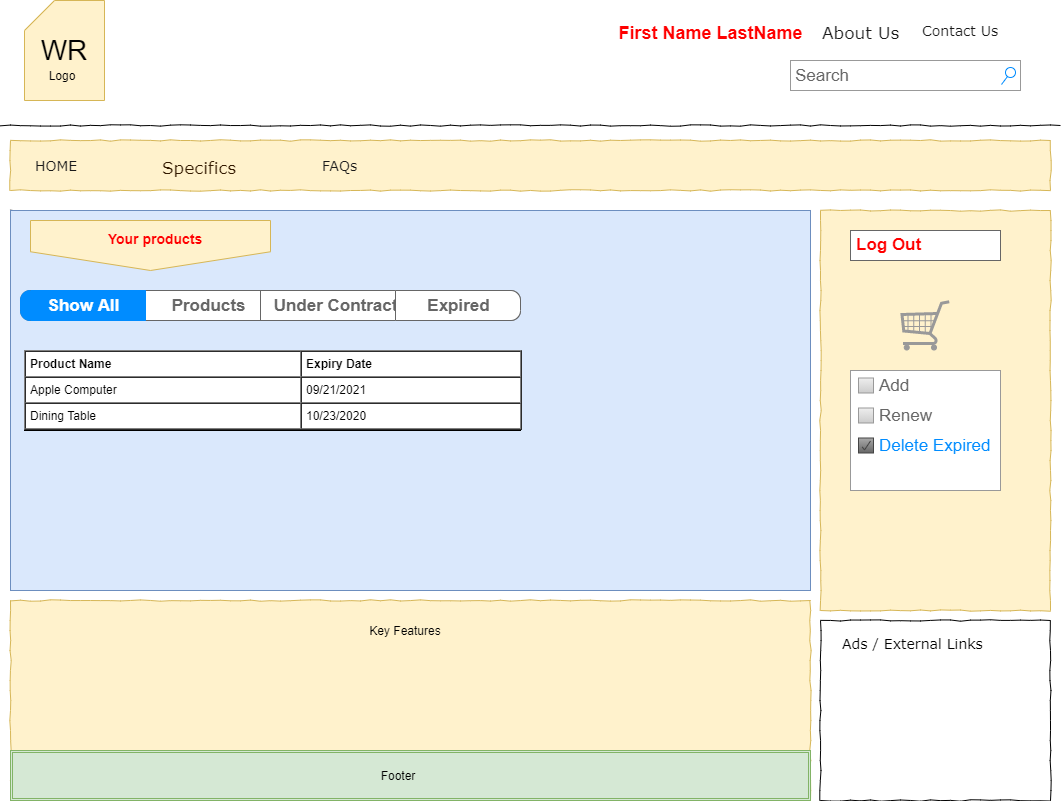

The diagram above was exported from draw.io. Its source (the exported page's mxGraphModel, read from the mxfile embedded in the PNG):
<mxGraphModel dx="1022" dy="580" grid="1" gridSize="10" guides="1" tooltips="1" connect="1" arrows="1" fold="1" page="1" pageScale="1" pageWidth="1100" pageHeight="850" background="#ffffff" math="0" shadow="0">
  <root>
    <mxCell id="0" />
    <mxCell id="1" parent="0" />
    <mxCell id="677b7b8949515195-4" value="&lt;font style=&quot;font-size: 17px&quot; color=&quot;#1a1a1a&quot;&gt;About Us&lt;/font&gt;" style="text;html=1;points=[];align=left;verticalAlign=top;spacingTop=-4;fontSize=14;fontFamily=Verdana" parent="1" vertex="1">
      <mxGeometry x="840" y="40" width="60" height="20" as="geometry" />
    </mxCell>
    <mxCell id="677b7b8949515195-5" value="&lt;font color=&quot;#1a1a1a&quot;&gt;Contact Us&lt;/font&gt;" style="text;html=1;points=[];align=left;verticalAlign=top;spacingTop=-4;fontSize=14;fontFamily=Verdana" parent="1" vertex="1">
      <mxGeometry x="940" y="40" width="60" height="20" as="geometry" />
    </mxCell>
    <mxCell id="677b7b8949515195-9" value="" style="line;strokeWidth=1;html=1;rounded=0;shadow=0;labelBackgroundColor=none;fillColor=none;fontFamily=Verdana;fontSize=14;fontColor=#000000;align=center;comic=1;" parent="1" vertex="1">
      <mxGeometry x="20" y="140" width="1060" height="10" as="geometry" />
    </mxCell>
    <mxCell id="677b7b8949515195-10" value="" style="whiteSpace=wrap;html=1;rounded=0;shadow=0;labelBackgroundColor=none;strokeWidth=1;fillColor=#fff2cc;fontFamily=Verdana;fontSize=12;align=center;comic=1;strokeColor=#d6b656;" parent="1" vertex="1">
      <mxGeometry x="30" y="160" width="1040" height="50" as="geometry" />
    </mxCell>
    <mxCell id="677b7b8949515195-11" value="&lt;font color=&quot;#1a1a1a&quot;&gt;HOME&lt;/font&gt;" style="text;html=1;points=[];align=left;verticalAlign=top;spacingTop=-4;fontSize=14;fontFamily=Verdana" parent="1" vertex="1">
      <mxGeometry x="53" y="175" width="58" height="15" as="geometry" />
    </mxCell>
    <mxCell id="677b7b8949515195-12" value="&lt;font size=&quot;1&quot; color=&quot;#331a00&quot;&gt;&lt;span style=&quot;font-size: 17px&quot;&gt;Specifics&lt;/span&gt;&lt;/font&gt;" style="text;html=1;points=[];align=left;verticalAlign=top;spacingTop=-4;fontSize=14;fontFamily=Verdana" parent="1" vertex="1">
      <mxGeometry x="180" y="175" width="58" height="20" as="geometry" />
    </mxCell>
    <mxCell id="677b7b8949515195-13" value="&lt;font color=&quot;#1a1a1a&quot;&gt;FAQs&lt;/font&gt;" style="text;html=1;points=[];align=left;verticalAlign=top;spacingTop=-4;fontSize=14;fontFamily=Verdana" parent="1" vertex="1">
      <mxGeometry x="340" y="175" width="58" height="20" as="geometry" />
    </mxCell>
    <mxCell id="677b7b8949515195-15" value="&lt;div style=&quot;text-align: justify&quot;&gt;&lt;br&gt;&lt;/div&gt;&lt;div style=&quot;text-align: justify&quot;&gt;&lt;br&gt;&lt;/div&gt;&lt;div style=&quot;text-align: justify&quot;&gt;&lt;br&gt;&lt;/div&gt;" style="whiteSpace=wrap;html=1;rounded=0;shadow=0;labelBackgroundColor=none;strokeWidth=1;fillColor=#fff2cc;fontFamily=Verdana;fontSize=12;align=center;verticalAlign=top;spacing=10;comic=1;strokeColor=#d6b656;" parent="1" vertex="1">
      <mxGeometry x="30" y="620" width="800" height="200" as="geometry" />
    </mxCell>
    <mxCell id="677b7b8949515195-16" value="" style="verticalLabelPosition=bottom;shadow=0;dashed=0;align=center;html=1;verticalAlign=top;strokeWidth=1;shape=mxgraph.mockup.graphics.simpleIcon;strokeColor=#999999;rounded=0;labelBackgroundColor=none;fontFamily=Verdana;fontSize=14;fontColor=#000000;comic=1;" parent="1" vertex="1">
      <mxGeometry x="30" y="230" width="800" height="160" as="geometry" />
    </mxCell>
    <mxCell id="677b7b8949515195-25" value="" style="whiteSpace=wrap;html=1;rounded=0;shadow=0;labelBackgroundColor=none;strokeWidth=1;fillColor=#fff2cc;fontFamily=Verdana;fontSize=12;align=center;comic=1;strokeColor=#d6b656;" parent="1" vertex="1">
      <mxGeometry x="840" y="230" width="230" height="400" as="geometry" />
    </mxCell>
    <mxCell id="677b7b8949515195-26" value="" style="whiteSpace=wrap;html=1;rounded=0;shadow=0;labelBackgroundColor=none;strokeWidth=1;fillColor=none;fontFamily=Verdana;fontSize=12;align=center;comic=1;" parent="1" vertex="1">
      <mxGeometry x="840" y="640" width="230" height="180" as="geometry" />
    </mxCell>
    <mxCell id="677b7b8949515195-42" value="Ads / External Links" style="text;html=1;points=[];align=left;verticalAlign=top;spacingTop=-4;fontSize=14;fontFamily=Verdana" parent="1" vertex="1">
      <mxGeometry x="860" y="653" width="170" height="20" as="geometry" />
    </mxCell>
    <mxCell id="KRlAYUap2JPR7RObYWZh-1" value="" style="text;spacingTop=-5;whiteSpace=wrap;html=1;align=left;fontSize=12;fontFamily=Helvetica;fillColor=#dae8fc;strokeColor=#6c8ebf;" parent="1" vertex="1">
      <mxGeometry x="30" y="230" width="800" height="380" as="geometry" />
    </mxCell>
    <mxCell id="KRlAYUap2JPR7RObYWZh-3" value="Search" style="strokeWidth=1;shadow=0;dashed=0;align=center;html=1;shape=mxgraph.mockup.forms.searchBox;strokeColor=#999999;mainText=;strokeColor2=#008cff;fontColor=#666666;fontSize=17;align=left;spacingLeft=3;" parent="1" vertex="1">
      <mxGeometry x="810" y="80" width="230" height="30" as="geometry" />
    </mxCell>
    <mxCell id="KRlAYUap2JPR7RObYWZh-27" value="&lt;font style=&quot;font-size: 28px&quot;&gt;WR&lt;/font&gt;" style="shape=card;whiteSpace=wrap;html=1;fillColor=#fff2cc;strokeColor=#d6b656;" parent="1" vertex="1">
      <mxGeometry x="44" y="20" width="80" height="100" as="geometry" />
    </mxCell>
    <mxCell id="KRlAYUap2JPR7RObYWZh-29" value="Logo" style="text;html=1;strokeColor=none;fillColor=none;align=center;verticalAlign=middle;whiteSpace=wrap;rounded=0;" parent="1" vertex="1">
      <mxGeometry x="62" y="85" width="40" height="20" as="geometry" />
    </mxCell>
    <mxCell id="KRlAYUap2JPR7RObYWZh-37" value="" style="shape=ext;double=1;rounded=0;whiteSpace=wrap;html=1;fillColor=#d5e8d4;strokeColor=#82b366;" parent="1" vertex="1">
      <mxGeometry x="30" y="770" width="800" height="50" as="geometry" />
    </mxCell>
    <mxCell id="KRlAYUap2JPR7RObYWZh-38" value="Footer" style="text;html=1;strokeColor=none;fillColor=none;align=center;verticalAlign=middle;whiteSpace=wrap;rounded=0;" parent="1" vertex="1">
      <mxGeometry x="398" y="785" width="40" height="20" as="geometry" />
    </mxCell>
    <mxCell id="KRlAYUap2JPR7RObYWZh-40" value="Key Features" style="text;html=1;strokeColor=none;fillColor=none;align=center;verticalAlign=middle;whiteSpace=wrap;rounded=0;" parent="1" vertex="1">
      <mxGeometry x="260" y="640" width="330" height="20" as="geometry" />
    </mxCell>
    <mxCell id="HI-Tlmswq7qIfEQIFU9T-1" value="&lt;font color=&quot;#ff0000&quot; style=&quot;font-size: 18px&quot;&gt;First Name LastName&lt;/font&gt;" style="text;strokeColor=none;fillColor=none;html=1;fontSize=24;fontStyle=1;verticalAlign=middle;align=center;" parent="1" vertex="1">
      <mxGeometry x="570" y="30" width="320" height="40" as="geometry" />
    </mxCell>
    <mxCell id="HI-Tlmswq7qIfEQIFU9T-2" value="" style="verticalLabelPosition=bottom;shadow=0;dashed=0;align=center;html=1;verticalAlign=top;strokeWidth=1;shape=mxgraph.mockup.misc.shoppingCart;strokeColor=#999999;" parent="1" vertex="1">
      <mxGeometry x="920" y="320" width="50" height="50" as="geometry" />
    </mxCell>
    <mxCell id="HI-Tlmswq7qIfEQIFU9T-3" value="&lt;b&gt;&lt;font color=&quot;#ff0000&quot;&gt;Log Out&lt;/font&gt;&lt;/b&gt;" style="strokeWidth=1;shadow=0;dashed=0;align=center;html=1;shape=mxgraph.mockup.text.textBox;fontColor=#666666;align=left;fontSize=17;spacingLeft=4;spacingTop=-3;strokeColor=#666666;mainText=" parent="1" vertex="1">
      <mxGeometry x="870" y="250" width="150" height="30" as="geometry" />
    </mxCell>
    <mxCell id="HI-Tlmswq7qIfEQIFU9T-12" value="" style="shape=offPageConnector;whiteSpace=wrap;html=1;fillColor=#fff2cc;strokeColor=#d6b656;" parent="1" vertex="1">
      <mxGeometry x="50" y="240" width="240" height="50" as="geometry" />
    </mxCell>
    <mxCell id="HI-Tlmswq7qIfEQIFU9T-13" value="&lt;br style=&quot;font-size: 14px;&quot;&gt;Your products" style="text;html=1;strokeColor=none;fillColor=none;align=center;verticalAlign=middle;whiteSpace=wrap;rounded=0;fontStyle=1;fontSize=14;fontColor=#FF0000;" parent="1" vertex="1">
      <mxGeometry x="100" y="240" width="150" height="20" as="geometry" />
    </mxCell>
    <mxCell id="HI-Tlmswq7qIfEQIFU9T-14" value="" style="strokeWidth=1;shadow=0;dashed=0;align=center;html=1;shape=mxgraph.mockup.rrect;rSize=10;fillColor=#ffffff;strokeColor=#666666;fontSize=14;fontColor=#FF0000;" parent="1" vertex="1">
      <mxGeometry x="40" y="310" width="500" height="30" as="geometry" />
    </mxCell>
    <mxCell id="HI-Tlmswq7qIfEQIFU9T-15" value="Products" style="strokeColor=inherit;fillColor=inherit;gradientColor=inherit;strokeWidth=1;shadow=0;dashed=0;align=center;html=1;shape=mxgraph.mockup.rrect;rSize=0;fontSize=17;fontColor=#666666;fontStyle=1;resizeHeight=1;" parent="HI-Tlmswq7qIfEQIFU9T-14" vertex="1">
      <mxGeometry width="125" height="30" relative="1" as="geometry">
        <mxPoint x="125" as="offset" />
      </mxGeometry>
    </mxCell>
    <mxCell id="HI-Tlmswq7qIfEQIFU9T-16" value="Under Contract" style="strokeColor=inherit;fillColor=inherit;gradientColor=inherit;strokeWidth=1;shadow=0;dashed=0;align=center;html=1;shape=mxgraph.mockup.rrect;rSize=0;fontSize=17;fontColor=#666666;fontStyle=1;resizeHeight=1;" parent="HI-Tlmswq7qIfEQIFU9T-14" vertex="1">
      <mxGeometry width="150" height="30" relative="1" as="geometry">
        <mxPoint x="240" as="offset" />
      </mxGeometry>
    </mxCell>
    <mxCell id="HI-Tlmswq7qIfEQIFU9T-17" value="Expired" style="strokeColor=inherit;fillColor=inherit;gradientColor=inherit;strokeWidth=1;shadow=0;dashed=0;align=center;html=1;shape=mxgraph.mockup.rightButton;rSize=10;fontSize=17;fontColor=#666666;fontStyle=1;resizeHeight=1;" parent="HI-Tlmswq7qIfEQIFU9T-14" vertex="1">
      <mxGeometry x="1" width="125" height="30" relative="1" as="geometry">
        <mxPoint x="-125" as="offset" />
      </mxGeometry>
    </mxCell>
    <mxCell id="HI-Tlmswq7qIfEQIFU9T-18" value="Show All" style="strokeWidth=1;shadow=0;dashed=0;align=center;html=1;shape=mxgraph.mockup.leftButton;rSize=10;fontSize=17;fontColor=#ffffff;fontStyle=1;fillColor=#008cff;strokeColor=#008cff;resizeHeight=1;" parent="HI-Tlmswq7qIfEQIFU9T-14" vertex="1">
      <mxGeometry width="125" height="30" relative="1" as="geometry" />
    </mxCell>
    <mxCell id="HI-Tlmswq7qIfEQIFU9T-19" value="" style="strokeWidth=1;shadow=0;dashed=0;align=center;html=1;shape=mxgraph.mockup.forms.rrect;rSize=0;strokeColor=#999999;fillColor=#ffffff;recursiveResize=0;fontSize=14;fontColor=#FF0000;" parent="1" vertex="1">
      <mxGeometry x="870" y="390" width="150" height="120" as="geometry" />
    </mxCell>
    <mxCell id="HI-Tlmswq7qIfEQIFU9T-20" value="Add" style="strokeWidth=1;shadow=0;dashed=0;align=center;html=1;shape=mxgraph.mockup.forms.rrect;rSize=0;fillColor=#eeeeee;strokeColor=#999999;gradientColor=#cccccc;align=left;spacingLeft=4;fontSize=17;fontColor=#666666;labelPosition=right;" parent="HI-Tlmswq7qIfEQIFU9T-19" vertex="1">
      <mxGeometry x="8" y="7.5" width="15" height="15" as="geometry" />
    </mxCell>
    <mxCell id="HI-Tlmswq7qIfEQIFU9T-21" value="Renew" style="strokeWidth=1;shadow=0;dashed=0;align=center;html=1;shape=mxgraph.mockup.forms.rrect;rSize=0;fillColor=#eeeeee;strokeColor=#999999;gradientColor=#cccccc;align=left;spacingLeft=4;fontSize=17;fontColor=#666666;labelPosition=right;" parent="HI-Tlmswq7qIfEQIFU9T-19" vertex="1">
      <mxGeometry x="8" y="37.5" width="15" height="15" as="geometry" />
    </mxCell>
    <mxCell id="HI-Tlmswq7qIfEQIFU9T-22" value="Delete Expired" style="strokeWidth=1;shadow=0;dashed=0;align=center;html=1;shape=mxgraph.mockup.forms.checkbox;rSize=0;resizable=0;fillColor=#aaaaaa;strokeColor=#444444;gradientColor=#666666;align=left;spacingLeft=4;fontSize=17;fontColor=#008cff;labelPosition=right;" parent="HI-Tlmswq7qIfEQIFU9T-19" vertex="1">
      <mxGeometry x="8" y="67.5" width="15" height="15" as="geometry" />
    </mxCell>
    <mxCell id="HI-Tlmswq7qIfEQIFU9T-25" value="&lt;table cellpadding=&quot;4&quot; cellspacing=&quot;0&quot; border=&quot;1&quot; style=&quot;font-size: 1em ; width: 100% ; height: 100%&quot;&gt;&lt;tbody&gt;&lt;tr&gt;&lt;th&gt;Product Name&lt;/th&gt;&lt;th&gt;Expiry Date&lt;/th&gt;&lt;/tr&gt;&lt;tr&gt;&lt;td&gt;Apple Computer&lt;/td&gt;&lt;td&gt;09/21/2021&lt;/td&gt;&lt;/tr&gt;&lt;tr&gt;&lt;td&gt;Dining Table&lt;/td&gt;&lt;td&gt;10/23/2020&lt;/td&gt;&lt;/tr&gt;&lt;/tbody&gt;&lt;/table&gt; " style="verticalAlign=top;align=left;overflow=fill;fontSize=12;fontFamily=Helvetica;html=1" parent="1" vertex="1">
      <mxGeometry x="44" y="370" width="496" height="80" as="geometry" />
    </mxCell>
  </root>
</mxGraphModel>